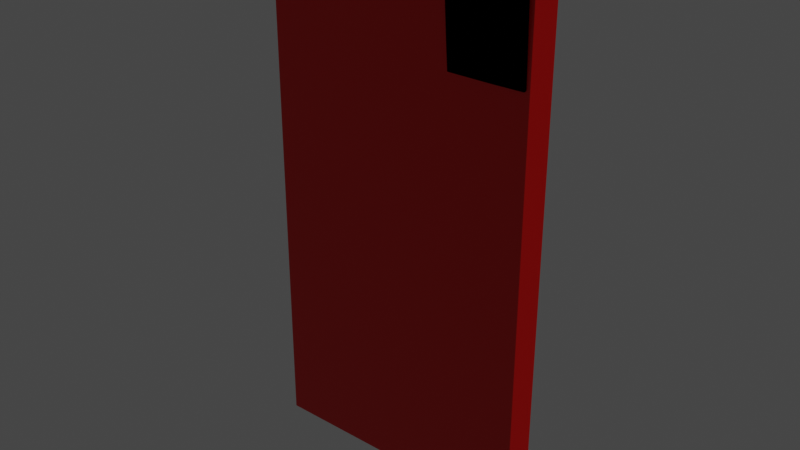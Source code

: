 # Source: Smartphone.blend  (saved by Blender 2.90.8; exported with 4.5.12 LTS)
import bpy
from mathutils import Matrix  # noqa: F401  (used for matrix-valued properties, if any)

bpy.ops.wm.read_factory_settings(use_empty=True)
scene = bpy.context.scene
scene.name = 'Scene'

# ---- collections
col_collection = bpy.data.collections.new('Collection'); scene.collection.children.link(col_collection)

# ---- materials (node trees are filled in below, after node groups)
mat_material = bpy.data.materials.new('Material')
mat_material.alpha_threshold = 0.0
mat_material.use_transparent_shadow = False
mat_material.diffuse_color = (0.2266, 0.2266, 0.2266, 1.0)
mat_material.line_color = (0.0, 0.0, 0.0, 1.0)
mat_material_001 = bpy.data.materials.new('Material.001')
mat_material_001.use_transparent_shadow = False
mat_material_001.diffuse_color = (0.04445, 0.04445, 0.04445, 1.0)
mat_material_002 = bpy.data.materials.new('Material.002')
mat_material_002.use_transparent_shadow = False
mat_material_002.diffuse_color = (0.0, 0.0, 0.0, 1.0)

# ---- material node trees
mat_material.use_nodes = True; mat_material.node_tree.nodes.clear()
_N = mat_material.node_tree.nodes; _L = mat_material.node_tree.links
n0 = _N.new('ShaderNodeOutputMaterial'); n0.name = 'Material Output'; n0.location = (300, 300)
n1 = _N.new('ShaderNodeBsdfPrincipled'); n1.name = 'Principled BSDF'; n1.location = (10, 300)
n1.distribution = 'GGX'
n1.subsurface_method = 'BURLEY'
n1.inputs[0].default_value = (0.8, 0.00141, 0.0, 1.0)
n1.inputs[2].default_value = 0.4
n1.inputs[3].default_value = 1.45
n1.inputs[27].default_value = (0.0, 0.0, 0.0, 1.0)
n1.inputs[28].default_value = 1.0
_L.new(n1.outputs[0], n0.inputs[0])
n0.is_active_output = True

# ---- world
world_world = bpy.data.worlds.new('World'); scene.world = world_world
world_world.use_nodes = True; world_world.node_tree.nodes.clear()
_N = world_world.node_tree.nodes; _L = world_world.node_tree.links
n0 = _N.new('ShaderNodeOutputWorld'); n0.name = 'World Output'; n0.location = (300, 300)
n1 = _N.new('ShaderNodeBackground'); n1.name = 'Background'; n1.location = (10, 300)
n1.inputs[0].default_value = (0.05088, 0.05088, 0.05088, 1.0)
_L.new(n1.outputs[0], n0.inputs[0])
n0.is_active_output = True
world_world.color = (0.05088, 0.05088, 0.05088)
world_world.use_sun_shadow = False
world_world.sun_shadow_jitter_overblur = 0.0

# ---- lights
light_sun = bpy.data.lights.new('Sun', 'SUN')
light_sun.transmission_factor = 0.0
light_sun.energy = 1.0
light_sun.shadow_soft_size = 0.125

# ---- meshes
me_cube = bpy.data.meshes.new('Cube')
me_cube.from_pydata([(0.4939, 0.02533, 0.03938), (0.4939, 0.02533, -0.04074), (0.4939, -1.771, 0.03938), (0.4939, -1.771, -0.04074), (-0.4939, 0.02533, 0.03938), (-0.4939, 0.02533, -0.04074), (-0.4939, -1.771, 0.03938), (-0.4939, -1.771, -0.04074)], [], [(0, 4, 6, 2), (3, 2, 6, 7), (7, 6, 4, 5), (5, 1, 3, 7), (1, 0, 2, 3), (5, 4, 0, 1)])
_uv = me_cube.uv_layers.new(name='UVMap')
_uv.uv.foreach_set('vector', [0.625, 0.5, 0.875, 0.5, 0.875, 0.75, 0.625, 0.75, 0.375, 0.75, 0.625, 0.75, 0.625, 1.0, 0.375, 1.0, 0.375, 0.0, 0.625, 0.0, 0.625, 0.25, 0.375, 0.25, 0.125, 0.5, 0.375, 0.5, 0.375, 0.75, 0.125, 0.75, 0.375, 0.5, 0.625, 0.5, 0.625, 0.75, 0.375, 0.75, 0.375, 0.25, 0.625, 0.25, 0.625, 0.5, 0.375, 0.5])
me_cube.materials.append(mat_material)
me_cube.use_remesh_preserve_volume = False
me_cube.use_remesh_preserve_attributes = False
me_cube.use_mirror_vertex_groups = False
me_cube.update()
me_cube_001 = bpy.data.meshes.new('Cube.001')
me_cube_001.from_pydata([(-3.85, -7.212, -0.05891), (-3.85, -7.212, 0.05891), (-3.85, 7.212, -0.05891), (-3.85, 7.212, 0.05891), (3.85, -7.212, -0.05891), (3.85, -7.212, 0.05891), (3.85, 7.212, -0.05891), (3.85, 7.212, 0.05891)], [], [(0, 1, 3, 2), (2, 3, 7, 6), (6, 7, 5, 4), (4, 5, 1, 0), (2, 6, 4, 0), (7, 3, 1, 5)])
_uv = me_cube_001.uv_layers.new(name='UVMap')
_uv.uv.foreach_set('vector', [0.375, 0.0, 0.625, 0.0, 0.625, 0.25, 0.375, 0.25, 0.375, 0.25, 0.625, 0.25, 0.625, 0.5, 0.375, 0.5, 0.375, 0.5, 0.625, 0.5, 0.625, 0.75, 0.375, 0.75, 0.375, 0.75, 0.625, 0.75, 0.625, 1.0, 0.375, 1.0, 0.125, 0.5, 0.375, 0.5, 0.375, 0.75, 0.125, 0.75, 0.625, 0.5, 0.875, 0.5, 0.875, 0.75, 0.625, 0.75])
me_cube_001.materials.append(mat_material_001)
me_cube_001.use_remesh_fix_poles = True
me_cube_001.use_remesh_preserve_attributes = False
me_cube_001.use_mirror_vertex_groups = False
me_cube_001.update()
me_cylinder_002 = bpy.data.meshes.new('Cylinder.002')
me_cylinder_002.from_pydata([(0.0, 0.04771, -0.007181), (0.0, 0.04771, 0.007181), (0.009308, 0.04679, -0.007181), (0.009308, 0.04679, 0.007181), (0.01826, 0.04408, -0.007181), (0.01826, 0.04408, 0.007181), (0.02651, 0.03967, -0.007181), (0.02651, 0.03967, 0.007181), (0.03374, 0.03374, -0.007181), (0.03374, 0.03374, 0.007181), (0.03967, 0.02651, -0.007181), (0.03967, 0.02651, 0.007181), (0.04408, 0.01826, -0.007181), (0.04408, 0.01826, 0.007181), (0.04679, 0.009308, -0.007181), (0.04679, 0.009308, 0.007181), (0.04771, 3.602e-09, -0.007181), (0.04771, 3.602e-09, 0.007181), (0.04679, -0.009308, -0.007181), (0.04679, -0.009308, 0.007181), (0.04408, -0.01826, -0.007181), (0.04408, -0.01826, 0.007181), (0.03967, -0.02651, -0.007181), (0.03967, -0.02651, 0.007181), (0.03374, -0.03374, -0.007181), (0.03374, -0.03374, 0.007181), (0.02651, -0.03967, -0.007181), (0.02651, -0.03967, 0.007181), (0.01826, -0.04408, -0.007181), (0.01826, -0.04408, 0.007181), (0.009308, -0.04679, -0.007181), (0.009308, -0.04679, 0.007181), (-1.555e-08, -0.04771, -0.007181), (-1.555e-08, -0.04771, 0.007181), (-0.009308, -0.04679, -0.007181), (-0.009308, -0.04679, 0.007181), (-0.01826, -0.04408, -0.007181), (-0.01826, -0.04408, 0.007181), (-0.02651, -0.03967, -0.007181), (-0.02651, -0.03967, 0.007181), (-0.03374, -0.03374, -0.007181), (-0.03374, -0.03374, 0.007181), (-0.03967, -0.02651, -0.007181), (-0.03967, -0.02651, 0.007181), (-0.04408, -0.01826, -0.007181), (-0.04408, -0.01826, 0.007181), (-0.04679, -0.009308, -0.007181), (-0.04679, -0.009308, 0.007181), (-0.04771, 4.607e-08, -0.007181), (-0.04771, 4.607e-08, 0.007181), (-0.04679, 0.009308, -0.007181), (-0.04679, 0.009308, 0.007181), (-0.04408, 0.01826, -0.007181), (-0.04408, 0.01826, 0.007181), (-0.03967, 0.02651, -0.007181), (-0.03967, 0.02651, 0.007181), (-0.03374, 0.03374, -0.007181), (-0.03374, 0.03374, 0.007181), (-0.02651, 0.03967, -0.007181), (-0.02651, 0.03967, 0.007181), (-0.01826, 0.04408, -0.007181), (-0.01826, 0.04408, 0.007181), (-0.009308, 0.04679, -0.007181), (-0.009308, 0.04679, 0.007181), (-0.1886, -0.1292, 0.04589), (-0.19, -0.1268, 0.0001163), (-0.1832, 0.1278, 0.05925), (-0.1846, 0.1303, 0.01347), (0.06866, -0.1343, 0.0378), (0.06726, -0.1319, -0.007978), (0.07412, 0.1228, 0.05115), (0.07273, 0.1252, 0.005376), (-0.103, -0.009076, -0.005466), (-0.1026, -0.00983, 0.008868), (-0.09375, -0.01017, -0.005807), (-0.09331, -0.01093, 0.008528), (-0.08486, -0.01306, -0.006229), (-0.08442, -0.01381, 0.008106), (-0.07671, -0.01762, -0.006717), (-0.07628, -0.01838, 0.007618), (-0.06961, -0.02369, -0.007252), (-0.06918, -0.02444, 0.007083), (-0.06384, -0.03102, -0.007813), (-0.0634, -0.03178, 0.006521), (-0.05961, -0.03935, -0.00838), (-0.05917, -0.0401, 0.005955), (-0.05708, -0.04834, -0.008929), (-0.05665, -0.04909, 0.005405), (-0.05636, -0.05765, -0.009441), (-0.05593, -0.0584, 0.004894), (-0.05748, -0.06692, -0.009895), (-0.05704, -0.06768, 0.00444), (-0.06038, -0.07581, -0.01027), (-0.05994, -0.07656, 0.004061), (-0.06496, -0.08396, -0.01056), (-0.06453, -0.08471, 0.003772), (-0.07104, -0.09106, -0.01075), (-0.07061, -0.09181, 0.003583), (-0.0784, -0.09684, -0.01083), (-0.07796, -0.09759, 0.003503), (-0.08673, -0.1011, -0.0108), (-0.0863, -0.1018, 0.003534), (-0.09573, -0.1036, -0.01066), (-0.0953, -0.1044, 0.003674), (-0.1051, -0.1043, -0.01042), (-0.1046, -0.1051, 0.003919), (-0.1143, -0.1033, -0.01008), (-0.1139, -0.104, 0.004259), (-0.1232, -0.1004, -0.009653), (-0.1228, -0.1011, 0.004682), (-0.1314, -0.0958, -0.009165), (-0.1309, -0.09655, 0.005169), (-0.1385, -0.08973, -0.00863), (-0.138, -0.09049, 0.005704), (-0.1442, -0.0824, -0.008069), (-0.1438, -0.08315, 0.006266), (-0.1485, -0.07408, -0.007502), (-0.148, -0.07483, 0.006832), (-0.151, -0.06509, -0.006953), (-0.1506, -0.06584, 0.007382), (-0.1517, -0.05578, -0.006441), (-0.1513, -0.05653, 0.007894), (-0.1506, -0.0465, -0.005987), (-0.1502, -0.04726, 0.008347), (-0.1477, -0.03762, -0.005608), (-0.1473, -0.03837, 0.008726), (-0.1431, -0.02947, -0.005319), (-0.1427, -0.03022, 0.009016), (-0.137, -0.02237, -0.005131), (-0.1366, -0.02312, 0.009204), (-0.1297, -0.01658, -0.00505), (-0.1293, -0.01734, 0.009284), (-0.1214, -0.01234, -0.005081), (-0.1209, -0.0131, 0.009254), (-0.1124, -0.009809, -0.005221), (-0.1119, -0.01056, 0.009113), (-0.1029, 0.103, -0.007181), (-0.1029, 0.103, 0.007181), (-0.09355, 0.1021, -0.007181), (-0.09355, 0.1021, 0.007181), (-0.0846, 0.0994, -0.007181), (-0.0846, 0.0994, 0.007181), (-0.07635, 0.09499, -0.007181), (-0.07635, 0.09499, 0.007181), (-0.06912, 0.08905, -0.007181), (-0.06912, 0.08905, 0.007181), (-0.06318, 0.08182, -0.007181), (-0.06318, 0.08182, 0.007181), (-0.05877, 0.07357, -0.007181), (-0.05877, 0.07357, 0.007181), (-0.05606, 0.06462, -0.007181), (-0.05606, 0.06462, 0.007181), (-0.05514, 0.05532, -0.007181), (-0.05514, 0.05532, 0.007181), (-0.05606, 0.04601, -0.007181), (-0.05606, 0.04601, 0.007181), (-0.05877, 0.03706, -0.007181), (-0.05877, 0.03706, 0.007181), (-0.06318, 0.02881, -0.007181), (-0.06318, 0.02881, 0.007181), (-0.06912, 0.02158, -0.007181), (-0.06912, 0.02158, 0.007181), (-0.07635, 0.01565, -0.007181), (-0.07635, 0.01565, 0.007181), (-0.0846, 0.01124, -0.007181), (-0.0846, 0.01124, 0.007181), (-0.09355, 0.008522, -0.007181), (-0.09355, 0.008522, 0.007181), (-0.1029, 0.007605, -0.007181), (-0.1029, 0.007605, 0.007181), (-0.1122, 0.008522, -0.007181), (-0.1122, 0.008522, 0.007181), (-0.1211, 0.01124, -0.007181), (-0.1211, 0.01124, 0.007181), (-0.1294, 0.01565, -0.007181), (-0.1294, 0.01565, 0.007181), (-0.1366, 0.02158, -0.007181), (-0.1366, 0.02158, 0.007181), (-0.1425, 0.02881, -0.007181), (-0.1425, 0.02881, 0.007181), (-0.1469, 0.03706, -0.007181), (-0.1469, 0.03706, 0.007181), (-0.1496, 0.04601, -0.007181), (-0.1496, 0.04601, 0.007181), (-0.1506, 0.05532, -0.007181), (-0.1506, 0.05532, 0.007181), (-0.1496, 0.06462, -0.007181), (-0.1496, 0.06462, 0.007181), (-0.1469, 0.07357, -0.007181), (-0.1469, 0.07357, 0.007181), (-0.1425, 0.08182, -0.007181), (-0.1425, 0.08182, 0.007181), (-0.1366, 0.08905, -0.007181), (-0.1366, 0.08905, 0.007181), (-0.1294, 0.09499, -0.007181), (-0.1294, 0.09499, 0.007181), (-0.1211, 0.0994, -0.007181), (-0.1211, 0.0994, 0.007181), (-0.1122, 0.1021, -0.007181), (-0.1122, 0.1021, 0.007181)], [], [(0, 1, 3, 2), (2, 3, 5, 4), (4, 5, 7, 6), (6, 7, 9, 8), (8, 9, 11, 10), (10, 11, 13, 12), (12, 13, 15, 14), (14, 15, 17, 16), (16, 17, 19, 18), (18, 19, 21, 20), (20, 21, 23, 22), (22, 23, 25, 24), (24, 25, 27, 26), (26, 27, 29, 28), (28, 29, 31, 30), (30, 31, 33, 32), (32, 33, 35, 34), (34, 35, 37, 36), (36, 37, 39, 38), (38, 39, 41, 40), (40, 41, 43, 42), (42, 43, 45, 44), (44, 45, 47, 46), (46, 47, 49, 48), (48, 49, 51, 50), (50, 51, 53, 52), (52, 53, 55, 54), (54, 55, 57, 56), (56, 57, 59, 58), (58, 59, 61, 60), (3, 1, 63, 61, 59, 57, 55, 53, 51, 49, 47, 45, 43, 41, 39, 37, 35, 33, 31, 29, 27, 25, 23, 21, 19, 17, 15, 13, 11, 9, 7, 5), (60, 61, 63, 62), (62, 63, 1, 0), (0, 2, 4, 6, 8, 10, 12, 14, 16, 18, 20, 22, 24, 26, 28, 30, 32, 34, 36, 38, 40, 42, 44, 46, 48, 50, 52, 54, 56, 58, 60, 62), (64, 65, 67, 66), (66, 67, 71, 70), (70, 71, 69, 68), (68, 69, 65, 64), (66, 70, 68, 64), (71, 67, 65, 69), (72, 73, 75, 74), (74, 75, 77, 76), (76, 77, 79, 78), (78, 79, 81, 80), (80, 81, 83, 82), (82, 83, 85, 84), (84, 85, 87, 86), (86, 87, 89, 88), (88, 89, 91, 90), (90, 91, 93, 92), (92, 93, 95, 94), (94, 95, 97, 96), (96, 97, 99, 98), (98, 99, 101, 100), (100, 101, 103, 102), (102, 103, 105, 104), (104, 105, 107, 106), (106, 107, 109, 108), (108, 109, 111, 110), (110, 111, 113, 112), (112, 113, 115, 114), (114, 115, 117, 116), (116, 117, 119, 118), (118, 119, 121, 120), (120, 121, 123, 122), (122, 123, 125, 124), (124, 125, 127, 126), (126, 127, 129, 128), (128, 129, 131, 130), (130, 131, 133, 132), (75, 73, 135, 133, 131, 129, 127, 125, 123, 121, 119, 117, 115, 113, 111, 109, 107, 105, 103, 101, 99, 97, 95, 93, 91, 89, 87, 85, 83, 81, 79, 77), (132, 133, 135, 134), (134, 135, 73, 72), (72, 74, 76, 78, 80, 82, 84, 86, 88, 90, 92, 94, 96, 98, 100, 102, 104, 106, 108, 110, 112, 114, 116, 118, 120, 122, 124, 126, 128, 130, 132, 134), (136, 137, 139, 138), (138, 139, 141, 140), (140, 141, 143, 142), (142, 143, 145, 144), (144, 145, 147, 146), (146, 147, 149, 148), (148, 149, 151, 150), (150, 151, 153, 152), (152, 153, 155, 154), (154, 155, 157, 156), (156, 157, 159, 158), (158, 159, 161, 160), (160, 161, 163, 162), (162, 163, 165, 164), (164, 165, 167, 166), (166, 167, 169, 168), (168, 169, 171, 170), (170, 171, 173, 172), (172, 173, 175, 174), (174, 175, 177, 176), (176, 177, 179, 178), (178, 179, 181, 180), (180, 181, 183, 182), (182, 183, 185, 184), (184, 185, 187, 186), (186, 187, 189, 188), (188, 189, 191, 190), (190, 191, 193, 192), (192, 193, 195, 194), (194, 195, 197, 196), (139, 137, 199, 197, 195, 193, 191, 189, 187, 185, 183, 181, 179, 177, 175, 173, 171, 169, 167, 165, 163, 161, 159, 157, 155, 153, 151, 149, 147, 145, 143, 141), (196, 197, 199, 198), (198, 199, 137, 136), (136, 138, 140, 142, 144, 146, 148, 150, 152, 154, 156, 158, 160, 162, 164, 166, 168, 170, 172, 174, 176, 178, 180, 182, 184, 186, 188, 190, 192, 194, 196, 198)])
me_cylinder_002.polygons.foreach_set('use_smooth', [1, 1, 1, 1, 1, 1, 1, 1, 1, 1, 1, 1, 1, 1, 1, 1, 1, 1, 1, 1, 1, 1, 1, 1, 1, 1, 1, 1, 1, 1, 1, 1, 1, 1, 0, 0, 0, 0, 0, 0, 1, 1, 1, 1, 1, 1, 1, 1, 1, 1, 1, 1, 1, 1, 1, 1, 1, 1, 1, 1, 1, 1, 1, 1, 1, 1, 1, 1, 1, 1, 1, 1, 1, 1, 1, 1, 1, 1, 1, 1, 1, 1, 1, 1, 1, 1, 1, 1, 1, 1, 1, 1, 1, 1, 1, 1, 1, 1, 1, 1, 1, 1, 1, 1, 1, 1, 1, 1])
_uv = me_cylinder_002.uv_layers.new(name='UVMap')
_uv.uv.foreach_set('vector', [1.0, 0.5, 1.0, 1.0, 0.9688, 1.0, 0.9688, 0.5, 0.9688, 0.5, 0.9688, 1.0, 0.9375, 1.0, 0.9375, 0.5, 0.9375, 0.5, 0.9375, 1.0, 0.9062, 1.0, 0.9062, 0.5, 0.9062, 0.5, 0.9062, 1.0, 0.875, 1.0, 0.875, 0.5, 0.875, 0.5, 0.875, 1.0, 0.8438, 1.0, 0.8438, 0.5, 0.8438, 0.5, 0.8438, 1.0, 0.8125, 1.0, 0.8125, 0.5, 0.8125, 0.5, 0.8125, 1.0, 0.7812, 1.0, 0.7812, 0.5, 0.7812, 0.5, 0.7812, 1.0, 0.75, 1.0, 0.75, 0.5, 0.75, 0.5, 0.75, 1.0, 0.7188, 1.0, 0.7188, 0.5, 0.7188, 0.5, 0.7188, 1.0, 0.6875, 1.0, 0.6875, 0.5, 0.6875, 0.5, 0.6875, 1.0, 0.6562, 1.0, 0.6562, 0.5, 0.6562, 0.5, 0.6562, 1.0, 0.625, 1.0, 0.625, 0.5, 0.625, 0.5, 0.625, 1.0, 0.5938, 1.0, 0.5938, 0.5, 0.5938, 0.5, 0.5938, 1.0, 0.5625, 1.0, 0.5625, 0.5, 0.5625, 0.5, 0.5625, 1.0, 0.5312, 1.0, 0.5312, 0.5, 0.5312, 0.5, 0.5312, 1.0, 0.5, 1.0, 0.5, 0.5, 0.5, 0.5, 0.5, 1.0, 0.4688, 1.0, 0.4688, 0.5, 0.4688, 0.5, 0.4688, 1.0, 0.4375, 1.0, 0.4375, 0.5, 0.4375, 0.5, 0.4375, 1.0, 0.4062, 1.0, 0.4062, 0.5, 0.4062, 0.5, 0.4062, 1.0, 0.375, 1.0, 0.375, 0.5, 0.375, 0.5, 0.375, 1.0, 0.3438, 1.0, 0.3438, 0.5, 0.3438, 0.5, 0.3438, 1.0, 0.3125, 1.0, 0.3125, 0.5, 0.3125, 0.5, 0.3125, 1.0, 0.2812, 1.0, 0.2812, 0.5, 0.2812, 0.5, 0.2812, 1.0, 0.25, 1.0, 0.25, 0.5, 0.25, 0.5, 0.25, 1.0, 0.2188, 1.0, 0.2188, 0.5, 0.2188, 0.5, 0.2188, 1.0, 0.1875, 1.0, 0.1875, 0.5, 0.1875, 0.5, 0.1875, 1.0, 0.1562, 1.0, 0.1562, 0.5, 0.1562, 0.5, 0.1562, 1.0, 0.125, 1.0, 0.125, 0.5, 0.125, 0.5, 0.125, 1.0, 0.09375, 1.0, 0.09375, 0.5, 0.09375, 0.5, 0.09375, 1.0, 0.0625, 1.0, 0.0625, 0.5, 0.2968, 0.4854, 0.25, 0.49, 0.2032, 0.4854, 0.1582, 0.4717, 0.1167, 0.4496, 0.08029, 0.4197, 0.05045, 0.3833, 0.02827, 0.3418, 0.01461, 0.2968, 0.01, 0.25, 0.01461, 0.2032, 0.02827, 0.1582, 0.05045, 0.1167, 0.08029, 0.08029, 0.1167, 0.05045, 0.1582, 0.02827, 0.2032, 0.01461, 0.25, 0.01, 0.2968, 0.01461, 0.3418, 0.02827, 0.3833, 0.05045, 0.4197, 0.08029, 0.4496, 0.1167, 0.4717, 0.1582, 0.4854, 0.2032, 0.49, 0.25, 0.4854, 0.2968, 0.4717, 0.3418, 0.4496, 0.3833, 0.4197, 0.4197, 0.3833, 0.4496, 0.3418, 0.4717, 0.0625, 0.5, 0.0625, 1.0, 0.03125, 1.0, 0.03125, 0.5, 0.03125, 0.5, 0.03125, 1.0, 0.0, 1.0, 0.0, 0.5, 0.75, 0.49, 0.7968, 0.4854, 0.8418, 0.4717, 0.8833, 0.4496, 0.9197, 0.4197, 0.9496, 0.3833, 0.9717, 0.3418, 0.9854, 0.2968, 0.99, 0.25, 0.9854, 0.2032, 0.9717, 0.1582, 0.9496, 0.1167, 0.9197, 0.08029, 0.8833, 0.05045, 0.8418, 0.02827, 0.7968, 0.01461, 0.75, 0.01, 0.7032, 0.01461, 0.6582, 0.02827, 0.6167, 0.05045, 0.5803, 0.08029, 0.5504, 0.1167, 0.5283, 0.1582, 0.5146, 0.2032, 0.51, 0.25, 0.5146, 0.2968, 0.5283, 0.3418, 0.5504, 0.3833, 0.5803, 0.4197, 0.6167, 0.4496, 0.6582, 0.4717, 0.7032, 0.4854, 0.375, 0.0, 0.625, 0.0, 0.625, 0.25, 0.375, 0.25, 0.375, 0.25, 0.625, 0.25, 0.625, 0.5, 0.375, 0.5, 0.375, 0.5, 0.625, 0.5, 0.625, 0.75, 0.375, 0.75, 0.375, 0.75, 0.625, 0.75, 0.625, 1.0, 0.375, 1.0, 0.125, 0.5, 0.375, 0.5, 0.375, 0.75, 0.125, 0.75, 0.625, 0.5, 0.875, 0.5, 0.875, 0.75, 0.625, 0.75, 1.0, 0.5, 1.0, 1.0, 0.9688, 1.0, 0.9688, 0.5, 0.9688, 0.5, 0.9688, 1.0, 0.9375, 1.0, 0.9375, 0.5, 0.9375, 0.5, 0.9375, 1.0, 0.9062, 1.0, 0.9062, 0.5, 0.9062, 0.5, 0.9062, 1.0, 0.875, 1.0, 0.875, 0.5, 0.875, 0.5, 0.875, 1.0, 0.8438, 1.0, 0.8438, 0.5, 0.8438, 0.5, 0.8438, 1.0, 0.8125, 1.0, 0.8125, 0.5, 0.8125, 0.5, 0.8125, 1.0, 0.7812, 1.0, 0.7812, 0.5, 0.7812, 0.5, 0.7812, 1.0, 0.75, 1.0, 0.75, 0.5, 0.75, 0.5, 0.75, 1.0, 0.7188, 1.0, 0.7188, 0.5, 0.7188, 0.5, 0.7188, 1.0, 0.6875, 1.0, 0.6875, 0.5, 0.6875, 0.5, 0.6875, 1.0, 0.6562, 1.0, 0.6562, 0.5, 0.6562, 0.5, 0.6562, 1.0, 0.625, 1.0, 0.625, 0.5, 0.625, 0.5, 0.625, 1.0, 0.5938, 1.0, 0.5938, 0.5, 0.5938, 0.5, 0.5938, 1.0, 0.5625, 1.0, 0.5625, 0.5, 0.5625, 0.5, 0.5625, 1.0, 0.5312, 1.0, 0.5312, 0.5, 0.5312, 0.5, 0.5312, 1.0, 0.5, 1.0, 0.5, 0.5, 0.5, 0.5, 0.5, 1.0, 0.4688, 1.0, 0.4688, 0.5, 0.4688, 0.5, 0.4688, 1.0, 0.4375, 1.0, 0.4375, 0.5, 0.4375, 0.5, 0.4375, 1.0, 0.4062, 1.0, 0.4062, 0.5, 0.4062, 0.5, 0.4062, 1.0, 0.375, 1.0, 0.375, 0.5, 0.375, 0.5, 0.375, 1.0, 0.3438, 1.0, 0.3438, 0.5, 0.3438, 0.5, 0.3438, 1.0, 0.3125, 1.0, 0.3125, 0.5, 0.3125, 0.5, 0.3125, 1.0, 0.2812, 1.0, 0.2812, 0.5, 0.2812, 0.5, 0.2812, 1.0, 0.25, 1.0, 0.25, 0.5, 0.25, 0.5, 0.25, 1.0, 0.2188, 1.0, 0.2188, 0.5, 0.2188, 0.5, 0.2188, 1.0, 0.1875, 1.0, 0.1875, 0.5, 0.1875, 0.5, 0.1875, 1.0, 0.1562, 1.0, 0.1562, 0.5, 0.1562, 0.5, 0.1562, 1.0, 0.125, 1.0, 0.125, 0.5, 0.125, 0.5, 0.125, 1.0, 0.09375, 1.0, 0.09375, 0.5, 0.09375, 0.5, 0.09375, 1.0, 0.0625, 1.0, 0.0625, 0.5, 0.2968, 0.4854, 0.25, 0.49, 0.2032, 0.4854, 0.1582, 0.4717, 0.1167, 0.4496, 0.08029, 0.4197, 0.05045, 0.3833, 0.02827, 0.3418, 0.01461, 0.2968, 0.01, 0.25, 0.01461, 0.2032, 0.02827, 0.1582, 0.05045, 0.1167, 0.08029, 0.08029, 0.1167, 0.05045, 0.1582, 0.02827, 0.2032, 0.01461, 0.25, 0.01, 0.2968, 0.01461, 0.3418, 0.02827, 0.3833, 0.05045, 0.4197, 0.08029, 0.4496, 0.1167, 0.4717, 0.1582, 0.4854, 0.2032, 0.49, 0.25, 0.4854, 0.2968, 0.4717, 0.3418, 0.4496, 0.3833, 0.4197, 0.4197, 0.3833, 0.4496, 0.3418, 0.4717, 0.0625, 0.5, 0.0625, 1.0, 0.03125, 1.0, 0.03125, 0.5, 0.03125, 0.5, 0.03125, 1.0, 0.0, 1.0, 0.0, 0.5, 0.75, 0.49, 0.7968, 0.4854, 0.8418, 0.4717, 0.8833, 0.4496, 0.9197, 0.4197, 0.9496, 0.3833, 0.9717, 0.3418, 0.9854, 0.2968, 0.99, 0.25, 0.9854, 0.2032, 0.9717, 0.1582, 0.9496, 0.1167, 0.9197, 0.08029, 0.8833, 0.05045, 0.8418, 0.02827, 0.7968, 0.01461, 0.75, 0.01, 0.7032, 0.01461, 0.6582, 0.02827, 0.6167, 0.05045, 0.5803, 0.08029, 0.5504, 0.1167, 0.5283, 0.1582, 0.5146, 0.2032, 0.51, 0.25, 0.5146, 0.2968, 0.5283, 0.3418, 0.5504, 0.3833, 0.5803, 0.4197, 0.6167, 0.4496, 0.6582, 0.4717, 0.7032, 0.4854, 1.0, 0.5, 1.0, 1.0, 0.9688, 1.0, 0.9688, 0.5, 0.9688, 0.5, 0.9688, 1.0, 0.9375, 1.0, 0.9375, 0.5, 0.9375, 0.5, 0.9375, 1.0, 0.9062, 1.0, 0.9062, 0.5, 0.9062, 0.5, 0.9062, 1.0, 0.875, 1.0, 0.875, 0.5, 0.875, 0.5, 0.875, 1.0, 0.8438, 1.0, 0.8438, 0.5, 0.8438, 0.5, 0.8438, 1.0, 0.8125, 1.0, 0.8125, 0.5, 0.8125, 0.5, 0.8125, 1.0, 0.7812, 1.0, 0.7812, 0.5, 0.7812, 0.5, 0.7812, 1.0, 0.75, 1.0, 0.75, 0.5, 0.75, 0.5, 0.75, 1.0, 0.7188, 1.0, 0.7188, 0.5, 0.7188, 0.5, 0.7188, 1.0, 0.6875, 1.0, 0.6875, 0.5, 0.6875, 0.5, 0.6875, 1.0, 0.6562, 1.0, 0.6562, 0.5, 0.6562, 0.5, 0.6562, 1.0, 0.625, 1.0, 0.625, 0.5, 0.625, 0.5, 0.625, 1.0, 0.5938, 1.0, 0.5938, 0.5, 0.5938, 0.5, 0.5938, 1.0, 0.5625, 1.0, 0.5625, 0.5, 0.5625, 0.5, 0.5625, 1.0, 0.5312, 1.0, 0.5312, 0.5, 0.5312, 0.5, 0.5312, 1.0, 0.5, 1.0, 0.5, 0.5, 0.5, 0.5, 0.5, 1.0, 0.4688, 1.0, 0.4688, 0.5, 0.4688, 0.5, 0.4688, 1.0, 0.4375, 1.0, 0.4375, 0.5, 0.4375, 0.5, 0.4375, 1.0, 0.4062, 1.0, 0.4062, 0.5, 0.4062, 0.5, 0.4062, 1.0, 0.375, 1.0, 0.375, 0.5, 0.375, 0.5, 0.375, 1.0, 0.3438, 1.0, 0.3438, 0.5, 0.3438, 0.5, 0.3438, 1.0, 0.3125, 1.0, 0.3125, 0.5, 0.3125, 0.5, 0.3125, 1.0, 0.2812, 1.0, 0.2812, 0.5, 0.2812, 0.5, 0.2812, 1.0, 0.25, 1.0, 0.25, 0.5, 0.25, 0.5, 0.25, 1.0, 0.2188, 1.0, 0.2188, 0.5, 0.2188, 0.5, 0.2188, 1.0, 0.1875, 1.0, 0.1875, 0.5, 0.1875, 0.5, 0.1875, 1.0, 0.1562, 1.0, 0.1562, 0.5, 0.1562, 0.5, 0.1562, 1.0, 0.125, 1.0, 0.125, 0.5, 0.125, 0.5, 0.125, 1.0, 0.09375, 1.0, 0.09375, 0.5, 0.09375, 0.5, 0.09375, 1.0, 0.0625, 1.0, 0.0625, 0.5, 0.2968, 0.4854, 0.25, 0.49, 0.2032, 0.4854, 0.1582, 0.4717, 0.1167, 0.4496, 0.08029, 0.4197, 0.05045, 0.3833, 0.02827, 0.3418, 0.01461, 0.2968, 0.01, 0.25, 0.01461, 0.2032, 0.02827, 0.1582, 0.05045, 0.1167, 0.08029, 0.08029, 0.1167, 0.05045, 0.1582, 0.02827, 0.2032, 0.01461, 0.25, 0.01, 0.2968, 0.01461, 0.3418, 0.02827, 0.3833, 0.05045, 0.4197, 0.08029, 0.4496, 0.1167, 0.4717, 0.1582, 0.4854, 0.2032, 0.49, 0.25, 0.4854, 0.2968, 0.4717, 0.3418, 0.4496, 0.3833, 0.4197, 0.4197, 0.3833, 0.4496, 0.3418, 0.4717, 0.0625, 0.5, 0.0625, 1.0, 0.03125, 1.0, 0.03125, 0.5, 0.03125, 0.5, 0.03125, 1.0, 0.0, 1.0, 0.0, 0.5, 0.75, 0.49, 0.7968, 0.4854, 0.8418, 0.4717, 0.8833, 0.4496, 0.9197, 0.4197, 0.9496, 0.3833, 0.9717, 0.3418, 0.9854, 0.2968, 0.99, 0.25, 0.9854, 0.2032, 0.9717, 0.1582, 0.9496, 0.1167, 0.9197, 0.08029, 0.8833, 0.05045, 0.8418, 0.02827, 0.7968, 0.01461, 0.75, 0.01, 0.7032, 0.01461, 0.6582, 0.02827, 0.6167, 0.05045, 0.5803, 0.08029, 0.5504, 0.1167, 0.5283, 0.1582, 0.5146, 0.2032, 0.51, 0.25, 0.5146, 0.2968, 0.5283, 0.3418, 0.5504, 0.3833, 0.5803, 0.4197, 0.6167, 0.4496, 0.6582, 0.4717, 0.7032, 0.4854])
me_cylinder_002.materials.append(mat_material_002)
me_cylinder_002.use_remesh_fix_poles = True
me_cylinder_002.use_remesh_preserve_attributes = False
me_cylinder_002.use_mirror_vertex_groups = False
me_cylinder_002.update()

# ---- objects
ob_smart = bpy.data.objects.new('Smart', me_cube)
ob_cube_001 = bpy.data.objects.new('Cube.001', me_cube_001)
ob_cylinder_002 = bpy.data.objects.new('Cylinder.002', me_cylinder_002)
ob_sun = bpy.data.objects.new('Sun', light_sun)

# ---- transforms, parenting, visibility, modifiers, constraints
ob_smart.location = (0.0, -0.003504, 0.08183)
ob_smart.rotation_euler = (-1.572, -0.0, 0.0)
ob_smart.lock_rotations_4d = False
ob_smart.empty_display_type = 'ARROWS'
ob_smart.lineart.crease_threshold = 0.0
_m = ob_smart.modifiers.new('Bevel', 'BEVEL')
_m.limit_method = 'NONE'
ob_cube_001.parent = ob_smart
ob_cube_001.matrix_parent_inverse = Matrix(((1.0, -0.0, 0.0, -0.0), (0.0, -0.0007765, -1.0, 0.08493), (0.0, 1.0, -0.0007765, -3.991), (-0.0, 0.0, 0.0, 1.0)))
ob_cube_001.location = (0.0, 4.031, 0.9476)
ob_cube_001.rotation_euler = (-1.572, 0.0, 0.0)
ob_cube_001.scale = (0.1132, 0.1132, 0.1132)
ob_cube_001.lineart.crease_threshold = 0.0
_m = ob_cube_001.modifiers.new('Bevel', 'BEVEL')
_m.limit_method = 'NONE'
ob_cylinder_002.parent = ob_smart
ob_cylinder_002.matrix_parent_inverse = Matrix(((1.0, -0.0, 0.0, -0.0), (0.0, -0.0007765, -1.0, 0.08493), (0.0, 1.0, -0.0007765, -3.991), (-0.0, 0.0, 0.0, 1.0)))
ob_cylinder_002.location = (0.3696, 3.938, 1.614)
ob_cylinder_002.rotation_euler = (-1.572, 0.0, 0.0)
ob_cylinder_002.lineart.crease_threshold = 0.0
_m = ob_cylinder_002.modifiers.new('Bevel', 'BEVEL')
_m.limit_method = 'NONE'
ob_sun.location = (-11.6, 0.0, 7.683)
ob_sun.rotation_euler = (-0.08348, -0.6137, -9.056)
ob_sun.lineart.crease_threshold = 0.0

# ---- collection membership
col_collection.objects.link(ob_smart)
col_collection.objects.link(ob_cube_001)
col_collection.objects.link(ob_cylinder_002)
col_collection.objects.link(ob_sun)

# ---- scene / render settings (as saved in the file)
scene.frame_start = 1; scene.frame_end = 250; scene.frame_set(1)
scene.render.engine = 'BLENDER_EEVEE_NEXT'
scene.cycles.use_denoising = False
scene.cycles.samples = 128
scene.cycles.sampling_pattern = 'TABULATED_SOBOL'
scene.cycles.use_adaptive_sampling = False
scene.cycles.use_light_tree = False
scene.view_settings.view_transform = 'Filmic'
bpy.context.view_layer.update()

# ---- added for rendering (the .blend has no active camera): camera
cam_auto = bpy.data.cameras.new('AutoCamera')
cam_auto.lens = 50.0
cam_auto.sensor_width = 36.0
cam_auto.clip_end = 1000.0
ob_auto_camera = bpy.data.objects.new('AutoCamera', cam_auto)
scene.collection.objects.link(ob_auto_camera)
ob_auto_camera.location = (1.8996, -2.29152, 2.47434)
ob_auto_camera.rotation_euler = (1.09748, -7.21219e-08, 0.694738)
scene.camera = ob_auto_camera
bpy.context.view_layer.update()
